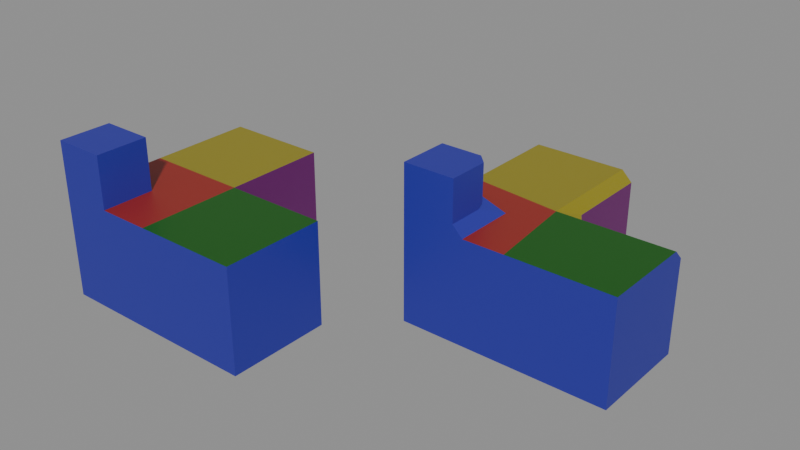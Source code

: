 # Source: Blocksteps_test_7.blend  (saved by Blender 5.2.42; exported with 4.5.12 LTS)
import bpy
from mathutils import Matrix  # noqa: F401  (used for matrix-valued properties, if any)

bpy.ops.wm.read_factory_settings(use_empty=True)
scene = bpy.context.scene
scene.name = 'Scene'

# ---- materials (node trees are filled in below, after node groups)
mat_material = bpy.data.materials.new('Material')
mat_material_001 = bpy.data.materials.new('Material.001')
mat_material_002 = bpy.data.materials.new('Material.002')
mat_material_003 = bpy.data.materials.new('Material.003')
mat_material_004 = bpy.data.materials.new('Material.004')
mat_material_005 = bpy.data.materials.new('Material.005')

# ---- node groups
ng_geometry_nodes_001 = bpy.data.node_groups.new('Geometry Nodes.001', 'GeometryNodeTree')
_s = ng_geometry_nodes_001.interface.new_socket(name='Geometry', in_out='OUTPUT', socket_type='NodeSocketGeometry')
_s = ng_geometry_nodes_001.interface.new_socket(name='Geometry', in_out='INPUT', socket_type='NodeSocketGeometry')
ng_geometry_nodes_001.is_modifier = True
_N = ng_geometry_nodes_001.nodes; _L = ng_geometry_nodes_001.links
n0 = _N.new('NodeGroupInput'); n0.name = 'Group Input'; n0.location = (-340, 0)
n1 = _N.new('NodeGroupOutput'); n1.name = 'Group Output'; n1.location = (200, 0)
n2 = _N.new('NodeUndefined'); n2.name = 'Mesh Bevel'; n2.location = (-80, 100)
n2.inputs[7].default_value = 0.1
n2.inputs[8].default_value = True
n2.inputs[9].default_value = 0.1
n2.inputs[10].default_value = 1
n2.inputs[11].default_value = 0.5
n3 = _N.new('ShaderNodeValue'); n3.name = 'Value'; n3.location = (-308, -101)
n3.outputs[0].default_value = 0.2
n4 = _N.new('GeometryNodeInputNamedAttribute'); n4.name = 'Named Attribute'; n4.location = (-603, -66)
n4.inputs[0].default_value = 'bevel_weight_edge'
_L.new(n2.outputs[0], n1.inputs[0])
_L.new(n0.outputs[0], n2.inputs[0])
_L.new(n4.outputs[0], n2.inputs[1])
_L.new(n3.outputs[0], n2.inputs[3])
_L.new(n3.outputs[0], n2.inputs[4])
_L.new(n3.outputs[0], n2.inputs[5])
_L.new(n3.outputs[0], n2.inputs[6])
n1.is_active_output = True

# ---- material node trees
mat_material.use_nodes = True; mat_material.node_tree.nodes.clear()
_N = mat_material.node_tree.nodes; _L = mat_material.node_tree.links
n0 = _N.new('ShaderNodeBsdfPrincipled'); n0.name = 'Principled BSDF'; n0.location = (-200, 100)
n0.inputs[0].default_value = (0.02259, 0.02446, 0.3427, 1.0)
n1 = _N.new('ShaderNodeOutputMaterial'); n1.name = 'Material Output'; n1.location = (200, 100)
_L.new(n0.outputs[0], n1.inputs[0])
n1.is_active_output = True
mat_material_001.use_nodes = True; mat_material_001.node_tree.nodes.clear()
_N = mat_material_001.node_tree.nodes; _L = mat_material_001.node_tree.links
n0 = _N.new('ShaderNodeBsdfPrincipled'); n0.name = 'Principled BSDF'; n0.location = (-200, 100)
n0.inputs[0].default_value = (0.2983, 0.01979, 0.01139, 1.0)
n1 = _N.new('ShaderNodeOutputMaterial'); n1.name = 'Material Output'; n1.location = (200, 100)
_L.new(n0.outputs[0], n1.inputs[0])
n1.is_active_output = True
mat_material_002.use_nodes = True; mat_material_002.node_tree.nodes.clear()
_N = mat_material_002.node_tree.nodes; _L = mat_material_002.node_tree.links
n0 = _N.new('ShaderNodeBsdfPrincipled'); n0.name = 'Principled BSDF'; n0.location = (-200, 100)
n0.inputs[0].default_value = (0.001614, 0.1031, 0.0008083, 1.0)
n1 = _N.new('ShaderNodeOutputMaterial'); n1.name = 'Material Output'; n1.location = (200, 100)
_L.new(n0.outputs[0], n1.inputs[0])
n1.is_active_output = True
mat_material_003.use_nodes = True; mat_material_003.node_tree.nodes.clear()
_N = mat_material_003.node_tree.nodes; _L = mat_material_003.node_tree.links
n0 = _N.new('ShaderNodeBsdfPrincipled'); n0.name = 'Principled BSDF'; n0.location = (-200, 100)
n0.inputs[0].default_value = (0.2774, 0.2351, 0.01135, 1.0)
n1 = _N.new('ShaderNodeOutputMaterial'); n1.name = 'Material Output'; n1.location = (200, 100)
_L.new(n0.outputs[0], n1.inputs[0])
n1.is_active_output = True
mat_material_004.use_nodes = True; mat_material_004.node_tree.nodes.clear()
_N = mat_material_004.node_tree.nodes; _L = mat_material_004.node_tree.links
n0 = _N.new('ShaderNodeBsdfPrincipled'); n0.name = 'Principled BSDF'; n0.location = (-200, 100)
n0.inputs[0].default_value = (0.2025, 0.06024, 0.01346, 1.0)
n1 = _N.new('ShaderNodeOutputMaterial'); n1.name = 'Material Output'; n1.location = (200, 100)
_L.new(n0.outputs[0], n1.inputs[0])
n1.is_active_output = True
mat_material_005.use_nodes = True; mat_material_005.node_tree.nodes.clear()
_N = mat_material_005.node_tree.nodes; _L = mat_material_005.node_tree.links
n0 = _N.new('ShaderNodeBsdfPrincipled'); n0.name = 'Principled BSDF'; n0.location = (-200, 100)
n0.inputs[0].default_value = (0.1552, 0.009677, 0.1484, 1.0)
n1 = _N.new('ShaderNodeOutputMaterial'); n1.name = 'Material Output'; n1.location = (200, 100)
_L.new(n0.outputs[0], n1.inputs[0])
n1.is_active_output = True

# ---- meshes
me_test_object = bpy.data.meshes.new('test_object')
me_test_object.from_pydata([(1.0, 1.0, 1.0), (1.0, 1.0, -1.0), (1.0, -1.0, 1.0), (1.0, -1.0, -1.0), (-1.0, 1.0, 1.0), (-1.0, 1.0, -1.0), (-1.0, -1.0, 1.0), (-1.0, -1.0, -1.0), (-1.0, -3.0, -1.0), (-1.0, -3.0, 1.0), (1.0, -3.0, 1.0), (1.0, -3.0, -1.0), (3.0, -1.0, 1.0), (3.0, -1.0, -1.0), (3.0, -3.0, 1.0), (3.0, -3.0, -1.0), (0.0, -3.0, 1.0), (-1.0, -2.0, 1.0), (0.0, -2.0, 1.0), (0.0, -3.0, 2.0), (-1.0, -3.0, 2.0), (-1.0, -2.0, 2.0), (0.0, -2.0, 2.0)], [], [(0, 4, 6, 2), (6, 7, 8, 9, 17), (7, 6, 4, 5), (5, 1, 3, 7), (1, 0, 2, 3), (5, 4, 0, 1), (11, 10, 16, 9, 8), (7, 3, 11, 8), (2, 6, 17, 18, 16, 10), (11, 3, 13, 15), (13, 12, 14, 15), (2, 10, 14, 12), (3, 2, 12, 13), (10, 11, 15, 14), (19, 22, 21, 20), (17, 9, 20, 21), (9, 16, 19, 20), (18, 17, 21, 22), (16, 18, 22, 19)])
me_test_object.polygons.foreach_set('material_index', [3, 0, 0, 0, 5, 0, 0, 0, 1, 0, 0, 2, 4, 0, 0, 0, 0, 0, 0])
_uv = me_test_object.uv_layers.new(name='UVMap')
_uv.uv.foreach_set('vector', [0.2084, 0.02034, 0.2121, 0.2102, 0.02329, 0.2112, 0.02034, 0.02349, 0.3484, 0.7692, 0.2528, 0.5805, 0.4369, 0.4832, 0.4773, 0.6524, 0.4126, 0.7084, 0.02149, 0.3988, 0.02329, 0.2112, 0.2121, 0.2102, 0.2109, 0.4002, 0.2109, 0.4002, 0.2091, 0.5879, 0.02034, 0.5888, 0.02149, 0.3988, 0.2091, 0.5879, 0.2121, 0.7755, 0.02399, 0.7787, 0.02034, 0.5888, 0.9044, 0.02034, 0.9044, 0.2091, 0.7156, 0.2091, 0.7156, 0.02034, 0.6452, 0.4868, 0.6452, 0.6984, 0.5604, 0.6731, 0.4773, 0.6524, 0.4369, 0.4832, 0.7156, 0.4386, 0.7156, 0.2498, 0.9044, 0.2498, 0.9044, 0.4386, 0.5327, 0.8841, 0.3484, 0.7692, 0.4126, 0.7084, 0.5018, 0.755, 0.5604, 0.6731, 0.6452, 0.6984, 0.365, 0.2912, 0.5237, 0.3303, 0.675, 0.4425, 0.2528, 0.4425, 0.6858, 0.9797, 0.6858, 0.7909, 0.8747, 0.7909, 0.8747, 0.9797, 0.5628, 0.1716, 0.4041, 0.1325, 0.2528, 0.02034, 0.675, 0.02034, 0.5237, 0.3303, 0.5628, 0.1716, 0.675, 0.02034, 0.675, 0.4425, 0.4041, 0.1325, 0.365, 0.2912, 0.2528, 0.4425, 0.2528, 0.02034, 0.8861, 0.6167, 0.8194, 0.6835, 0.7526, 0.6167, 0.8193, 0.5499, 0.6858, 0.5499, 0.7526, 0.4832, 0.8193, 0.5499, 0.7526, 0.6167, 0.8862, 0.4832, 0.9528, 0.55, 0.8861, 0.6167, 0.8193, 0.5499, 0.7525, 0.7502, 0.6858, 0.6834, 0.7526, 0.6167, 0.8194, 0.6835, 0.9528, 0.6835, 0.8861, 0.7502, 0.8194, 0.6835, 0.8861, 0.6167])
me_test_object.materials.append(mat_material)
me_test_object.materials.append(mat_material_001)
me_test_object.materials.append(mat_material_002)
me_test_object.materials.append(mat_material_003)
me_test_object.materials.append(mat_material_004)
me_test_object.materials.append(mat_material_005)
me_test_object.update()
me_modifier_object = bpy.data.meshes.new('modifier_object')
me_modifier_object.from_pydata([(1.0, 1.0, 1.0), (1.0, 1.0, -1.0), (1.0, -1.0, 1.0), (1.0, -1.0, -1.0), (-1.0, 1.0, 1.0), (-1.0, 1.0, -1.0), (-1.0, -1.0, 1.0), (-1.0, -1.0, -1.0), (-1.0, -3.0, -1.0), (-1.0, -3.0, 1.0), (1.0, -3.0, 1.0), (1.0, -3.0, -1.0), (3.0, -1.0, 1.0), (3.0, -1.0, -1.0), (3.0, -3.0, 1.0), (3.0, -3.0, -1.0), (0.0, -3.0, 1.0), (-1.0, -2.0, 1.0), (0.0, -2.0, 1.0), (0.0, -3.0, 2.0), (-1.0, -3.0, 2.0), (-1.0, -2.0, 2.0), (0.0, -2.0, 2.0)], [], [(0, 4, 6, 2), (6, 7, 8, 9, 17), (7, 6, 4, 5), (5, 1, 3, 7), (1, 0, 2, 3), (5, 4, 0, 1), (11, 10, 16, 9, 8), (7, 3, 11, 8), (2, 6, 17, 18, 16, 10), (11, 3, 13, 15), (13, 12, 14, 15), (2, 10, 14, 12), (3, 2, 12, 13), (10, 11, 15, 14), (19, 22, 21, 20), (17, 9, 20, 21), (9, 16, 19, 20), (18, 17, 21, 22), (16, 18, 22, 19)])
me_modifier_object.polygons.foreach_set('material_index', [3, 0, 0, 0, 5, 0, 0, 0, 1, 0, 0, 2, 4, 0, 0, 0, 0, 0, 0])
_uv = me_modifier_object.uv_layers.new(name='UVMap')
_uv.uv.foreach_set('vector', [0.2084, 0.02034, 0.2121, 0.2102, 0.02329, 0.2112, 0.02034, 0.02349, 0.3484, 0.7692, 0.2528, 0.5805, 0.4369, 0.4832, 0.4773, 0.6524, 0.4126, 0.7084, 0.02149, 0.3988, 0.02329, 0.2112, 0.2121, 0.2102, 0.2109, 0.4002, 0.2109, 0.4002, 0.2091, 0.5879, 0.02034, 0.5888, 0.02149, 0.3988, 0.2091, 0.5879, 0.2121, 0.7755, 0.02399, 0.7787, 0.02034, 0.5888, 0.9044, 0.02034, 0.9044, 0.2091, 0.7156, 0.2091, 0.7156, 0.02034, 0.6452, 0.4868, 0.6452, 0.6984, 0.5604, 0.6731, 0.4773, 0.6524, 0.4369, 0.4832, 0.7156, 0.4386, 0.7156, 0.2498, 0.9044, 0.2498, 0.9044, 0.4386, 0.5327, 0.8841, 0.3484, 0.7692, 0.4126, 0.7084, 0.5018, 0.755, 0.5604, 0.6731, 0.6452, 0.6984, 0.365, 0.2912, 0.5237, 0.3303, 0.675, 0.4425, 0.2528, 0.4425, 0.6858, 0.9797, 0.6858, 0.7909, 0.8747, 0.7909, 0.8747, 0.9797, 0.5628, 0.1716, 0.4041, 0.1325, 0.2528, 0.02034, 0.675, 0.02034, 0.5237, 0.3303, 0.5628, 0.1716, 0.675, 0.02034, 0.675, 0.4425, 0.4041, 0.1325, 0.365, 0.2912, 0.2528, 0.4425, 0.2528, 0.02034, 0.8861, 0.6167, 0.8194, 0.6835, 0.7526, 0.6167, 0.8193, 0.5499, 0.6858, 0.5499, 0.7526, 0.4832, 0.8193, 0.5499, 0.7526, 0.6167, 0.8862, 0.4832, 0.9528, 0.55, 0.8861, 0.6167, 0.8193, 0.5499, 0.7525, 0.7502, 0.6858, 0.6834, 0.7526, 0.6167, 0.8194, 0.6835, 0.9528, 0.6835, 0.8861, 0.7502, 0.8194, 0.6835, 0.8861, 0.6167])
me_modifier_object.materials.append(mat_material)
me_modifier_object.materials.append(mat_material_001)
me_modifier_object.materials.append(mat_material_002)
me_modifier_object.materials.append(mat_material_003)
me_modifier_object.materials.append(mat_material_004)
me_modifier_object.materials.append(mat_material_005)
me_modifier_object.update()
me_test_object_001 = bpy.data.meshes.new('test_object.001')
me_test_object_001.from_pydata([(1.0, 1.0, -1.0), (-1.0, 1.0, 1.0), (-1.0, 1.0, -1.0), (-1.0, -1.0, 1.0), (-1.0, -1.0, -1.0), (-1.0, -3.0, -1.0), (-1.0, -3.0, 1.0), (1.0, -3.0, 1.0), (1.0, -3.0, -1.0), (3.0, -1.0, -1.0), (3.0, -3.0, 1.0), (3.0, -3.0, -1.0), (0.0, -3.0, 2.0), (-1.0, -3.0, 2.0), (-1.0, -2.0, 2.0), (0.8, 1.0, 1.0), (1.0, 1.0, 0.8), (1.3, -1.0, 0.8), (1.2, -1.0, 0.7), (1.0, -0.8, 0.7), (1.0, -0.7, 0.8), (0.8, -0.7, 1.0), (0.8, -1.2, 1.0), (1.3, -1.2, 1.0), (1.0, -0.8, -1.0), (1.2, -1.0, -1.0), (1.0, -1.2, -1.0), (0.8, -1.0, -1.0), (3.0, -1.0, 0.8), (3.0, -1.2, 1.0), (0.2, -3.0, 1.0), (0.0, -3.0, 1.2), (-0.2, -3.0, 1.0), (-1.0, -2.0, 1.2), (-1.0, -1.8, 1.0), (-1.0, -2.2, 1.0), (-0.3, -2.0, 1.2), (-0.2, -2.0, 1.3), (0.0, -2.2, 1.3), (0.0, -2.3, 1.2), (0.2, -2.3, 1.0), (0.2, -1.8, 1.0), (-0.3, -1.8, 1.0), (0.0, -2.2, 2.0), (-0.2, -2.0, 2.0)], [], [(4, 3, 1, 2), (7, 8, 11, 10), (17, 18, 19, 20, 21, 22, 23), (24, 25, 26, 27), (32, 30, 31), (35, 33, 34), (36, 37, 38, 39, 40, 41, 42), (18, 25, 24, 19), (15, 21, 20, 16), (28, 17, 23, 29), (42, 34, 33, 36), (30, 40, 39, 31), (43, 38, 37, 44), (15, 1, 3, 22, 21), (0, 16, 20, 19, 24), (2, 1, 15, 16, 0), (22, 3, 34, 42, 41, 40, 30, 7), (23, 22, 7, 10, 29), (25, 18, 17, 28, 9), (2, 0, 24, 27, 4), (4, 27, 26, 8, 5), (8, 26, 25, 9, 11), (9, 28, 29, 10, 11), (8, 7, 30, 32, 6, 5), (6, 32, 31, 12, 13), (31, 39, 38, 43, 12), (3, 4, 5, 6, 35, 34), (33, 35, 6, 13, 14), (37, 36, 33, 14, 44), (12, 43, 44, 14, 13)])
me_test_object_001.polygons.foreach_set('material_index', [0, 0, 3, 0, 0, 0, 0, 5, 3, 4, 0, 0, 0, 3, 5, 0, 1, 2, 4, 0, 0, 0, 0, 0, 0, 0, 0, 0, 0, 0])
_uv = me_test_object_001.uv_layers.new(name='UVMap')
_uv.uv.foreach_set('vector', [0.02149, 0.3988, 0.02329, 0.2112, 0.2121, 0.2102, 0.2109, 0.4002, 0.4041, 0.1325, 0.365, 0.2912, 0.2528, 0.4425, 0.2528, 0.02034, 0.02034, 0.02349, 0.02034, 0.02349, 0.03915, 0.02317, 0.04855, 0.02302, 0.04887, 0.04184, 0.01121, 0.04237, 0.02034, 0.02349, 0.03922, 0.5887, 0.02034, 0.5888, 0.02034, 0.5888, 0.02045, 0.5698, 0.9395, 0.5366, 0.9528, 0.55, 0.9395, 0.5633, 0.6992, 0.5365, 0.6992, 0.5632, 0.6858, 0.5499, 0.7459, 0.7168, 0.7592, 0.7168, 0.7726, 0.7302, 0.7659, 0.7368, 0.7525, 0.7502, 0.7525, 0.7502, 0.7325, 0.7302, 0.02344, 0.7502, 0.02034, 0.5888, 0.03922, 0.5887, 0.04227, 0.7499, 0.2088, 0.03933, 0.04887, 0.04184, 0.04855, 0.02302, 0.2084, 0.02034, 0.675, 0.06255, 0.5767, 0.1718, 0.5567, 0.1461, 0.6327, 0.02034, 0.7325, 0.7302, 0.6858, 0.6834, 0.6992, 0.6701, 0.7459, 0.7168, 0.9528, 0.6835, 0.9061, 0.7302, 0.8928, 0.7168, 0.9395, 0.6701, 0.8283, 0.6745, 0.7726, 0.7302, 0.7592, 0.7168, 0.806, 0.6701, 0.2088, 0.03933, 0.2121, 0.2102, 0.02329, 0.2112, 0.01121, 0.04237, 0.04887, 0.04184, 0.2091, 0.5879, 0.2118, 0.7568, 0.05186, 0.7593, 0.04227, 0.7499, 0.03922, 0.5887, 0.9044, 0.02034, 0.9044, 0.2091, 0.7345, 0.2091, 0.7156, 0.1903, 0.7156, 0.02034, 0.5258, 0.8552, 0.3484, 0.7692, 0.3998, 0.7206, 0.4624, 0.7535, 0.5066, 0.7748, 0.5364, 0.7358, 0.5773, 0.6782, 0.6452, 0.6984, 0.5567, 0.1461, 0.5476, 0.1811, 0.4041, 0.1325, 0.2528, 0.02034, 0.6327, 0.02034, 0.5388, 0.3415, 0.5692, 0.1873, 0.5767, 0.1718, 0.675, 0.06255, 0.675, 0.4425, 0.2109, 0.4002, 0.2091, 0.5879, 0.03922, 0.5887, 0.02045, 0.5698, 0.02149, 0.3988, 0.7156, 0.4386, 0.7156, 0.2687, 0.7345, 0.2498, 0.9044, 0.2498, 0.9044, 0.4386, 0.365, 0.2912, 0.5078, 0.3264, 0.5388, 0.3415, 0.675, 0.4425, 0.2528, 0.4425, 0.6858, 0.9797, 0.6858, 0.8097, 0.7047, 0.7909, 0.8747, 0.7909, 0.8747, 0.9797, 0.6452, 0.4868, 0.6452, 0.6984, 0.5773, 0.6782, 0.5438, 0.669, 0.4773, 0.6524, 0.4369, 0.4832, 0.8862, 0.4832, 0.9395, 0.5366, 0.9395, 0.5633, 0.8861, 0.6167, 0.8193, 0.5499, 0.9395, 0.6701, 0.8928, 0.7168, 0.8794, 0.7168, 0.8283, 0.6745, 0.8861, 0.6167, 0.3484, 0.7692, 0.2528, 0.5805, 0.4369, 0.4832, 0.4773, 0.6524, 0.4256, 0.6972, 0.3998, 0.7206, 0.6992, 0.5632, 0.6992, 0.5365, 0.7526, 0.4832, 0.8193, 0.5499, 0.7526, 0.6167, 0.7592, 0.7168, 0.7459, 0.7168, 0.6992, 0.6701, 0.7526, 0.6167, 0.806, 0.6701, 0.8861, 0.6167, 0.8283, 0.6745, 0.806, 0.6701, 0.7526, 0.6167, 0.8193, 0.5499])
me_test_object_001.materials.append(mat_material)
me_test_object_001.materials.append(mat_material_001)
me_test_object_001.materials.append(mat_material_002)
me_test_object_001.materials.append(mat_material_003)
me_test_object_001.materials.append(mat_material_004)
me_test_object_001.materials.append(mat_material_005)
me_test_object_001.update()

# ---- objects
ob_test_object = bpy.data.objects.new('test_object', me_test_object)
ob_modifier_object = bpy.data.objects.new('modifier_object', me_modifier_object)
ob_expected_object = bpy.data.objects.new('expected_object', me_test_object_001)

# ---- transforms, parenting, visibility, modifiers, constraints
ob_test_object.location = (0.0, 0.0, 0.0)
_m = ob_test_object.modifiers.new('GeometryNodes', 'NODES')
_m.node_group = ng_geometry_nodes_001
ob_modifier_object.location = (-5.0, 0.0, 0.0)
_m = ob_modifier_object.modifiers.new('Bevel', 'BEVEL')
_m.width = 0.2
_m.width_pct = 0.2
_m.limit_method = 'WEIGHT'
_m.use_clamp_overlap = False
_m.loop_slide = False
_m.miter_outer = 'MITER_PATCH'
_m.miter_inner = 'MITER_ARC'
ob_expected_object.location = (0.0, 3.0, 0.0)

# ---- collection membership
scene.collection.objects.link(ob_test_object)
scene.collection.objects.link(ob_modifier_object)
scene.collection.objects.link(ob_expected_object)

# ---- scene / render settings (as saved in the file)
scene.frame_start = 1; scene.frame_end = 250; scene.frame_set(1)
scene.render.engine = 'BLENDER_EEVEE_NEXT'
scene.render.bake_bias = 0.0
scene.render.bake_samples = 0
scene.cycles.sampling_pattern = 'TABULATED_SOBOL'
scene.eevee.use_volume_custom_range = False
scene.eevee.fast_gi_thickness_far = 0.0
bpy.context.view_layer.update()

# ---- added for rendering (the .blend has no active camera and no usable light): camera, sun + grey world if the file has none
cam_auto = bpy.data.cameras.new('AutoCamera')
cam_auto.lens = 50.0
cam_auto.sensor_width = 36.0
cam_auto.clip_end = 1000.0
ob_auto_camera = bpy.data.objects.new('AutoCamera', cam_auto)
scene.collection.objects.link(ob_auto_camera)
ob_auto_camera.location = (9.40824, -12.5899, 9.22659)
ob_auto_camera.rotation_euler = (1.09748, -7.21219e-08, 0.694738)
scene.camera = ob_auto_camera
light_auto_sun = bpy.data.lights.new('AutoSun', 'SUN')
light_auto_sun.energy = 3.0
light_auto_sun.angle = 0.0523599
ob_auto_sun = bpy.data.objects.new('AutoSun', light_auto_sun)
scene.collection.objects.link(ob_auto_sun)
ob_auto_sun.rotation_euler = (0.872665, 0.174533, 0.523599)
if scene.world is None:
    world_auto = bpy.data.worlds.new('AutoWorld')
    world_auto.color = (0.3, 0.3, 0.3)
    scene.world = world_auto
bpy.context.view_layer.update()
